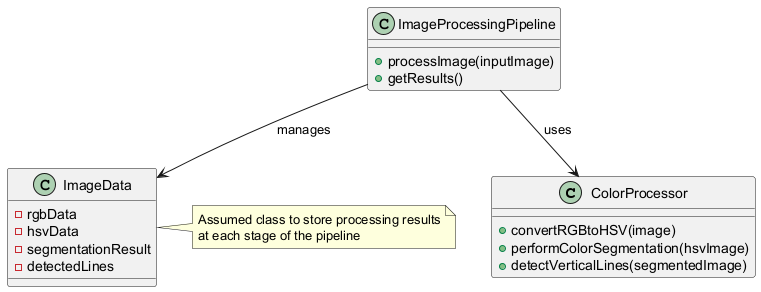

The diagram above was rendered by PlantUML. Its source (embedded in the PNG):
@startuml
class ColorProcessor {
  +convertRGBtoHSV(image)
  +performColorSegmentation(hsvImage)
  +detectVerticalLines(segmentedImage)
}

class ImageData {
  -rgbData
  -hsvData
  -segmentationResult
  -detectedLines
}

class ImageProcessingPipeline {
  +processImage(inputImage)
  +getResults()
}

ImageProcessingPipeline --> ColorProcessor : uses
ImageProcessingPipeline --> ImageData : manages
note right of ImageData
  Assumed class to store processing results
  at each stage of the pipeline
end note
@enduml